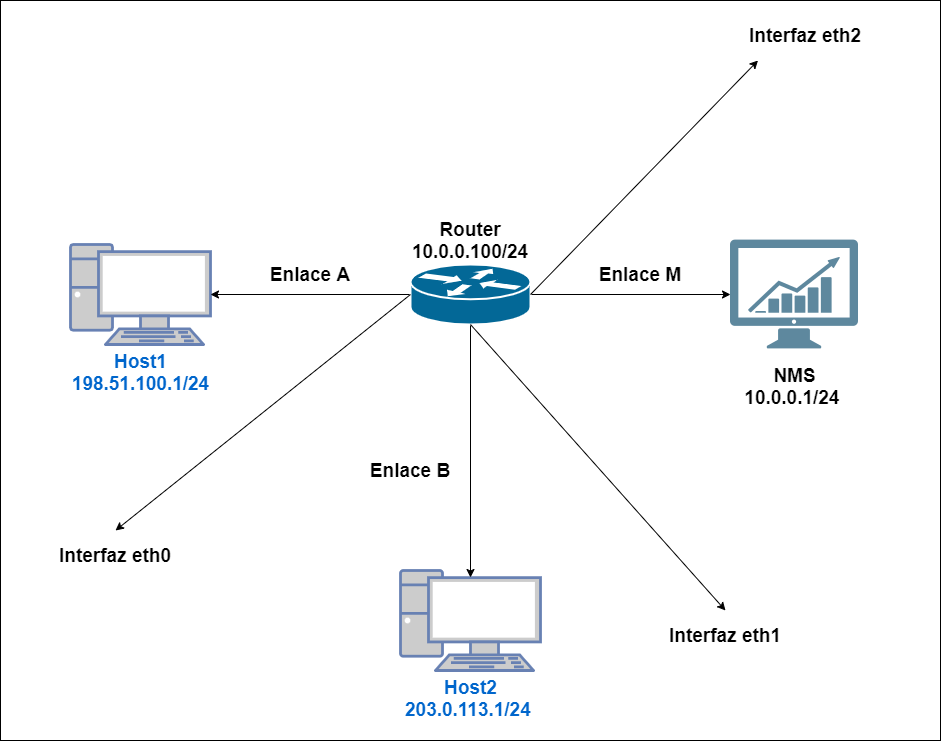

The diagram above was exported from draw.io. Its source (the exported page's mxGraphModel, read from the mxfile embedded in the PNG):
<mxGraphModel dx="2020" dy="688" grid="1" gridSize="10" guides="1" tooltips="1" connect="1" arrows="1" fold="1" page="1" pageScale="1" pageWidth="827" pageHeight="1169" math="0" shadow="0">
  <root>
    <mxCell id="0" />
    <mxCell id="1" parent="0" />
    <mxCell id="P8nqA6g-24tPJI01xLzw-1" value="" style="rounded=0;whiteSpace=wrap;html=1;" vertex="1" parent="1">
      <mxGeometry x="-130" y="130" width="940" height="740" as="geometry" />
    </mxCell>
    <mxCell id="P8nqA6g-24tPJI01xLzw-2" value="&lt;b&gt;&lt;font style=&quot;font-size: 19px&quot;&gt;Host1&lt;br&gt;&lt;/font&gt;&lt;/b&gt;&lt;span style=&quot;line-height: 106% ; font-family: &amp;#34;arial&amp;#34; , sans-serif&quot;&gt;&lt;b&gt;&lt;font style=&quot;font-size: 19px&quot;&gt;198.51.100.1/24&lt;/font&gt;&lt;/b&gt;&lt;/span&gt;&lt;b&gt;&lt;font style=&quot;font-size: 19px&quot;&gt;&lt;br&gt;&lt;/font&gt;&lt;/b&gt;" style="fontColor=#0066CC;verticalAlign=top;verticalLabelPosition=bottom;labelPosition=center;align=center;html=1;outlineConnect=0;fillColor=#CCCCCC;strokeColor=#6881B3;gradientColor=none;gradientDirection=north;strokeWidth=2;shape=mxgraph.networks.pc;" vertex="1" parent="1">
      <mxGeometry x="-60" y="374" width="140" height="100" as="geometry" />
    </mxCell>
    <mxCell id="P8nqA6g-24tPJI01xLzw-3" value="&lt;font&gt;&lt;span style=&quot;font-size: 19px&quot;&gt;&lt;b&gt;Host2&lt;/b&gt;&lt;/span&gt;&lt;br&gt;&lt;span style=&quot;font-size: 19px&quot;&gt;&lt;b&gt;203.0.113.1/24&amp;nbsp;&lt;/b&gt;&lt;/span&gt;&lt;br&gt;&lt;/font&gt;" style="fontColor=#0066CC;verticalAlign=top;verticalLabelPosition=bottom;labelPosition=center;align=center;html=1;outlineConnect=0;fillColor=#CCCCCC;strokeColor=#6881B3;gradientColor=none;gradientDirection=north;strokeWidth=2;shape=mxgraph.networks.pc;" vertex="1" parent="1">
      <mxGeometry x="270" y="700" width="140" height="100" as="geometry" />
    </mxCell>
    <mxCell id="P8nqA6g-24tPJI01xLzw-7" style="edgeStyle=orthogonalEdgeStyle;rounded=0;orthogonalLoop=1;jettySize=auto;html=1;" edge="1" parent="1" source="P8nqA6g-24tPJI01xLzw-5" target="P8nqA6g-24tPJI01xLzw-6">
      <mxGeometry relative="1" as="geometry" />
    </mxCell>
    <mxCell id="P8nqA6g-24tPJI01xLzw-8" style="edgeStyle=orthogonalEdgeStyle;rounded=0;orthogonalLoop=1;jettySize=auto;html=1;entryX=1;entryY=0.5;entryDx=0;entryDy=0;entryPerimeter=0;" edge="1" parent="1" source="P8nqA6g-24tPJI01xLzw-5" target="P8nqA6g-24tPJI01xLzw-2">
      <mxGeometry relative="1" as="geometry" />
    </mxCell>
    <mxCell id="P8nqA6g-24tPJI01xLzw-9" style="edgeStyle=orthogonalEdgeStyle;rounded=0;orthogonalLoop=1;jettySize=auto;html=1;entryX=0.5;entryY=0.07;entryDx=0;entryDy=0;entryPerimeter=0;" edge="1" parent="1" source="P8nqA6g-24tPJI01xLzw-5" target="P8nqA6g-24tPJI01xLzw-3">
      <mxGeometry relative="1" as="geometry" />
    </mxCell>
    <mxCell id="P8nqA6g-24tPJI01xLzw-5" value="&lt;font&gt;&lt;br&gt;&lt;/font&gt;" style="shape=mxgraph.cisco.routers.router;html=1;pointerEvents=1;dashed=0;fillColor=#036897;strokeColor=#ffffff;strokeWidth=2;verticalLabelPosition=bottom;verticalAlign=top;align=center;outlineConnect=0;" vertex="1" parent="1">
      <mxGeometry x="280" y="394" width="120" height="60" as="geometry" />
    </mxCell>
    <mxCell id="P8nqA6g-24tPJI01xLzw-6" value="&lt;font&gt;&lt;span style=&quot;font-size: 19px&quot;&gt;&lt;b&gt;NMS&lt;/b&gt;&lt;/span&gt;&lt;br&gt;&lt;span style=&quot;font-size: 19px&quot;&gt;&lt;b&gt;10.0.0.1/24&amp;nbsp;&lt;/b&gt;&lt;/span&gt;&lt;br&gt;&lt;/font&gt;" style="shape=image;html=1;verticalAlign=top;verticalLabelPosition=bottom;labelBackgroundColor=#ffffff;imageAspect=0;aspect=fixed;image=https://cdn1.iconfinder.com/data/icons/business-and-finance-20/200/vector_65_14-128.png" vertex="1" parent="1">
      <mxGeometry x="600" y="360" width="128" height="128" as="geometry" />
    </mxCell>
    <mxCell id="P8nqA6g-24tPJI01xLzw-10" value="&lt;span style=&quot;font-size: 19px&quot;&gt;&lt;b&gt;Router&lt;/b&gt;&lt;/span&gt;&lt;br&gt;&lt;span style=&quot;font-size: 19px&quot;&gt;&lt;b&gt;10.0.0.100/24&lt;/b&gt;&lt;/span&gt;" style="text;html=1;strokeColor=none;fillColor=none;align=center;verticalAlign=middle;whiteSpace=wrap;rounded=0;" vertex="1" parent="1">
      <mxGeometry x="260" y="330" width="160" height="80" as="geometry" />
    </mxCell>
    <mxCell id="P8nqA6g-24tPJI01xLzw-11" value="&lt;b&gt;&lt;font style=&quot;font-size: 19px&quot;&gt;Interfaz eth2&lt;/font&gt;&lt;/b&gt;" style="text;html=1;strokeColor=none;fillColor=none;align=center;verticalAlign=middle;whiteSpace=wrap;rounded=0;" vertex="1" parent="1">
      <mxGeometry x="580" y="140" width="190" height="50" as="geometry" />
    </mxCell>
    <mxCell id="P8nqA6g-24tPJI01xLzw-13" value="" style="endArrow=classic;html=1;exitX=1;exitY=0.5;exitDx=0;exitDy=0;exitPerimeter=0;entryX=0.25;entryY=1;entryDx=0;entryDy=0;" edge="1" parent="1" source="P8nqA6g-24tPJI01xLzw-5" target="P8nqA6g-24tPJI01xLzw-11">
      <mxGeometry width="50" height="50" relative="1" as="geometry">
        <mxPoint x="150" y="600" as="sourcePoint" />
        <mxPoint x="530" y="340" as="targetPoint" />
      </mxGeometry>
    </mxCell>
    <mxCell id="P8nqA6g-24tPJI01xLzw-14" value="&lt;b&gt;&lt;font style=&quot;font-size: 19px&quot;&gt;Interfaz eth0&lt;/font&gt;&lt;/b&gt;" style="text;html=1;strokeColor=none;fillColor=none;align=center;verticalAlign=middle;whiteSpace=wrap;rounded=0;" vertex="1" parent="1">
      <mxGeometry x="-110" y="660" width="190" height="50" as="geometry" />
    </mxCell>
    <mxCell id="P8nqA6g-24tPJI01xLzw-15" value="" style="endArrow=classic;html=1;exitX=0;exitY=0.5;exitDx=0;exitDy=0;exitPerimeter=0;entryX=0.5;entryY=0;entryDx=0;entryDy=0;" edge="1" parent="1" target="P8nqA6g-24tPJI01xLzw-14" source="P8nqA6g-24tPJI01xLzw-5">
      <mxGeometry width="50" height="50" relative="1" as="geometry">
        <mxPoint x="300" y="410" as="sourcePoint" />
        <mxPoint x="480" y="656" as="targetPoint" />
      </mxGeometry>
    </mxCell>
    <mxCell id="P8nqA6g-24tPJI01xLzw-16" value="&lt;b&gt;&lt;font style=&quot;font-size: 19px&quot;&gt;Interfaz eth1&lt;/font&gt;&lt;/b&gt;" style="text;html=1;strokeColor=none;fillColor=none;align=center;verticalAlign=middle;whiteSpace=wrap;rounded=0;" vertex="1" parent="1">
      <mxGeometry x="500" y="740" width="190" height="50" as="geometry" />
    </mxCell>
    <mxCell id="P8nqA6g-24tPJI01xLzw-17" value="" style="endArrow=classic;html=1;exitX=0.5;exitY=1;exitDx=0;exitDy=0;exitPerimeter=0;entryX=0.5;entryY=0;entryDx=0;entryDy=0;" edge="1" parent="1" target="P8nqA6g-24tPJI01xLzw-16" source="P8nqA6g-24tPJI01xLzw-5">
      <mxGeometry width="50" height="50" relative="1" as="geometry">
        <mxPoint x="660" y="620" as="sourcePoint" />
        <mxPoint x="860" y="852" as="targetPoint" />
      </mxGeometry>
    </mxCell>
    <mxCell id="P8nqA6g-24tPJI01xLzw-18" value="&lt;b&gt;&lt;font style=&quot;font-size: 19px&quot;&gt;Enlace M&lt;/font&gt;&lt;/b&gt;" style="text;html=1;strokeColor=none;fillColor=none;align=center;verticalAlign=middle;whiteSpace=wrap;rounded=0;" vertex="1" parent="1">
      <mxGeometry x="440" y="394" width="140" height="20" as="geometry" />
    </mxCell>
    <mxCell id="P8nqA6g-24tPJI01xLzw-19" value="&lt;b&gt;&lt;font style=&quot;font-size: 19px&quot;&gt;Enlace B&lt;/font&gt;&lt;/b&gt;" style="text;html=1;strokeColor=none;fillColor=none;align=center;verticalAlign=middle;whiteSpace=wrap;rounded=0;" vertex="1" parent="1">
      <mxGeometry x="210" y="590" width="140" height="20" as="geometry" />
    </mxCell>
    <mxCell id="P8nqA6g-24tPJI01xLzw-20" value="&lt;b&gt;&lt;font style=&quot;font-size: 19px&quot;&gt;Enlace A&lt;/font&gt;&lt;/b&gt;" style="text;html=1;strokeColor=none;fillColor=none;align=center;verticalAlign=middle;whiteSpace=wrap;rounded=0;" vertex="1" parent="1">
      <mxGeometry x="110" y="394" width="140" height="20" as="geometry" />
    </mxCell>
  </root>
</mxGraphModel>